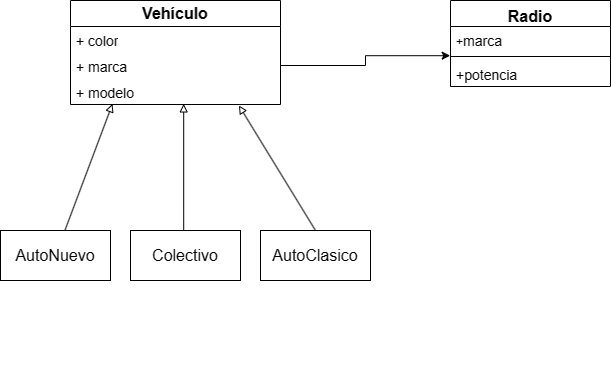

The diagram above was exported from draw.io. Its source (the exported page's mxGraphModel, read from the mxfile embedded in the PNG):
<mxGraphModel dx="996" dy="581" grid="1" gridSize="10" guides="1" tooltips="1" connect="1" arrows="1" fold="1" page="1" pageScale="1" pageWidth="827" pageHeight="1169" math="0" shadow="0">
  <root>
    <mxCell id="0" />
    <mxCell id="1" parent="0" />
    <mxCell id="zhf8NHk8KWYiNrWdYZbw-8" style="edgeStyle=orthogonalEdgeStyle;rounded=0;orthogonalLoop=1;jettySize=auto;html=1;" edge="1" parent="1">
      <mxGeometry relative="1" as="geometry">
        <mxPoint x="260" y="480" as="targetPoint" />
        <mxPoint x="260" y="480" as="sourcePoint" />
      </mxGeometry>
    </mxCell>
    <mxCell id="zhf8NHk8KWYiNrWdYZbw-35" value="&lt;span style=&quot;font-size: 16px;&quot;&gt;&lt;b&gt;Vehículo&lt;/b&gt;&lt;/span&gt;" style="swimlane;fontStyle=0;childLayout=stackLayout;horizontal=1;startSize=26;fillColor=none;horizontalStack=0;resizeParent=1;resizeParentMax=0;resizeLast=0;collapsible=1;marginBottom=0;whiteSpace=wrap;html=1;" vertex="1" parent="1">
      <mxGeometry x="110" y="120" width="210" height="104" as="geometry">
        <mxRectangle x="150" y="80" width="100" height="30" as="alternateBounds" />
      </mxGeometry>
    </mxCell>
    <mxCell id="zhf8NHk8KWYiNrWdYZbw-37" value="&lt;font style=&quot;font-size: 14px;&quot;&gt;+ color&lt;/font&gt;" style="text;strokeColor=none;fillColor=none;align=left;verticalAlign=top;spacingLeft=4;spacingRight=4;overflow=hidden;rotatable=0;points=[[0,0.5],[1,0.5]];portConstraint=eastwest;whiteSpace=wrap;html=1;" vertex="1" parent="zhf8NHk8KWYiNrWdYZbw-35">
      <mxGeometry y="26" width="210" height="26" as="geometry" />
    </mxCell>
    <mxCell id="zhf8NHk8KWYiNrWdYZbw-39" value="&lt;font style=&quot;font-size: 14px;&quot;&gt;+ marca&lt;/font&gt;" style="text;strokeColor=none;fillColor=none;align=left;verticalAlign=top;spacingLeft=4;spacingRight=4;overflow=hidden;rotatable=0;points=[[0,0.5],[1,0.5]];portConstraint=eastwest;whiteSpace=wrap;html=1;" vertex="1" parent="zhf8NHk8KWYiNrWdYZbw-35">
      <mxGeometry y="52" width="210" height="26" as="geometry" />
    </mxCell>
    <mxCell id="zhf8NHk8KWYiNrWdYZbw-40" value="&lt;font style=&quot;font-size: 14px;&quot;&gt;+ modelo&lt;/font&gt;" style="text;strokeColor=none;fillColor=none;align=left;verticalAlign=top;spacingLeft=4;spacingRight=4;overflow=hidden;rotatable=0;points=[[0,0.5],[1,0.5]];portConstraint=eastwest;whiteSpace=wrap;html=1;" vertex="1" parent="zhf8NHk8KWYiNrWdYZbw-35">
      <mxGeometry y="78" width="210" height="26" as="geometry" />
    </mxCell>
    <mxCell id="zhf8NHk8KWYiNrWdYZbw-56" style="rounded=0;orthogonalLoop=1;jettySize=auto;html=1;endArrow=block;endFill=0;entryX=0.2;entryY=0.977;entryDx=0;entryDy=0;entryPerimeter=0;" edge="1" parent="1" source="zhf8NHk8KWYiNrWdYZbw-41" target="zhf8NHk8KWYiNrWdYZbw-40">
      <mxGeometry relative="1" as="geometry">
        <mxPoint x="150" y="230" as="targetPoint" />
      </mxGeometry>
    </mxCell>
    <mxCell id="zhf8NHk8KWYiNrWdYZbw-41" value="&lt;font style=&quot;font-size: 16px;&quot;&gt;AutoNuevo&lt;/font&gt;" style="html=1;whiteSpace=wrap;" vertex="1" parent="1">
      <mxGeometry x="40" y="350" width="110" height="50" as="geometry" />
    </mxCell>
    <mxCell id="zhf8NHk8KWYiNrWdYZbw-51" style="edgeStyle=orthogonalEdgeStyle;rounded=0;orthogonalLoop=1;jettySize=auto;html=1;exitX=0.5;exitY=0;exitDx=0;exitDy=0;endArrow=block;endFill=0;entryX=0.539;entryY=0.977;entryDx=0;entryDy=0;entryPerimeter=0;" edge="1" parent="1" source="zhf8NHk8KWYiNrWdYZbw-42" target="zhf8NHk8KWYiNrWdYZbw-40">
      <mxGeometry relative="1" as="geometry">
        <mxPoint x="225" y="230" as="targetPoint" />
        <Array as="points">
          <mxPoint x="223" y="350" />
        </Array>
      </mxGeometry>
    </mxCell>
    <mxCell id="zhf8NHk8KWYiNrWdYZbw-42" value="&lt;font style=&quot;font-size: 16px;&quot;&gt;Colectivo&lt;/font&gt;" style="html=1;whiteSpace=wrap;" vertex="1" parent="1">
      <mxGeometry x="170" y="350" width="110" height="50" as="geometry" />
    </mxCell>
    <mxCell id="zhf8NHk8KWYiNrWdYZbw-57" style="rounded=0;orthogonalLoop=1;jettySize=auto;html=1;exitX=0.5;exitY=0;exitDx=0;exitDy=0;entryX=0.802;entryY=1.038;entryDx=0;entryDy=0;entryPerimeter=0;endArrow=block;endFill=0;" edge="1" parent="1" source="zhf8NHk8KWYiNrWdYZbw-43" target="zhf8NHk8KWYiNrWdYZbw-40">
      <mxGeometry relative="1" as="geometry" />
    </mxCell>
    <mxCell id="zhf8NHk8KWYiNrWdYZbw-43" value="&lt;font style=&quot;font-size: 16px;&quot;&gt;AutoClasico&lt;/font&gt;" style="html=1;whiteSpace=wrap;" vertex="1" parent="1">
      <mxGeometry x="300" y="350" width="110" height="50" as="geometry" />
    </mxCell>
    <mxCell id="zhf8NHk8KWYiNrWdYZbw-45" value="&lt;font style=&quot;font-size: 16px;&quot;&gt;Radio&lt;/font&gt;" style="swimlane;fontStyle=1;align=center;verticalAlign=top;childLayout=stackLayout;horizontal=1;startSize=26;horizontalStack=0;resizeParent=1;resizeParentMax=0;resizeLast=0;collapsible=1;marginBottom=0;whiteSpace=wrap;html=1;" vertex="1" parent="1">
      <mxGeometry x="490" y="120" width="160" height="86" as="geometry" />
    </mxCell>
    <mxCell id="zhf8NHk8KWYiNrWdYZbw-46" value="+&lt;font style=&quot;font-size: 14px;&quot;&gt;marca&lt;/font&gt;" style="text;strokeColor=none;fillColor=none;align=left;verticalAlign=top;spacingLeft=4;spacingRight=4;overflow=hidden;rotatable=0;points=[[0,0.5],[1,0.5]];portConstraint=eastwest;whiteSpace=wrap;html=1;" vertex="1" parent="zhf8NHk8KWYiNrWdYZbw-45">
      <mxGeometry y="26" width="160" height="26" as="geometry" />
    </mxCell>
    <mxCell id="zhf8NHk8KWYiNrWdYZbw-47" value="" style="line;strokeWidth=1;fillColor=none;align=left;verticalAlign=middle;spacingTop=-1;spacingLeft=3;spacingRight=3;rotatable=0;labelPosition=right;points=[];portConstraint=eastwest;strokeColor=inherit;" vertex="1" parent="zhf8NHk8KWYiNrWdYZbw-45">
      <mxGeometry y="52" width="160" height="8" as="geometry" />
    </mxCell>
    <mxCell id="zhf8NHk8KWYiNrWdYZbw-48" value="&lt;font style=&quot;font-size: 14px;&quot;&gt;+potencia&lt;/font&gt;" style="text;strokeColor=none;fillColor=none;align=left;verticalAlign=top;spacingLeft=4;spacingRight=4;overflow=hidden;rotatable=0;points=[[0,0.5],[1,0.5]];portConstraint=eastwest;whiteSpace=wrap;html=1;" vertex="1" parent="zhf8NHk8KWYiNrWdYZbw-45">
      <mxGeometry y="60" width="160" height="26" as="geometry" />
    </mxCell>
    <mxCell id="zhf8NHk8KWYiNrWdYZbw-49" style="edgeStyle=orthogonalEdgeStyle;rounded=0;orthogonalLoop=1;jettySize=auto;html=1;exitX=1;exitY=0.5;exitDx=0;exitDy=0;entryX=-0.002;entryY=0.4;entryDx=0;entryDy=0;entryPerimeter=0;" edge="1" parent="1" source="zhf8NHk8KWYiNrWdYZbw-39" target="zhf8NHk8KWYiNrWdYZbw-47">
      <mxGeometry relative="1" as="geometry">
        <mxPoint x="480" y="185" as="targetPoint" />
      </mxGeometry>
    </mxCell>
  </root>
</mxGraphModel>